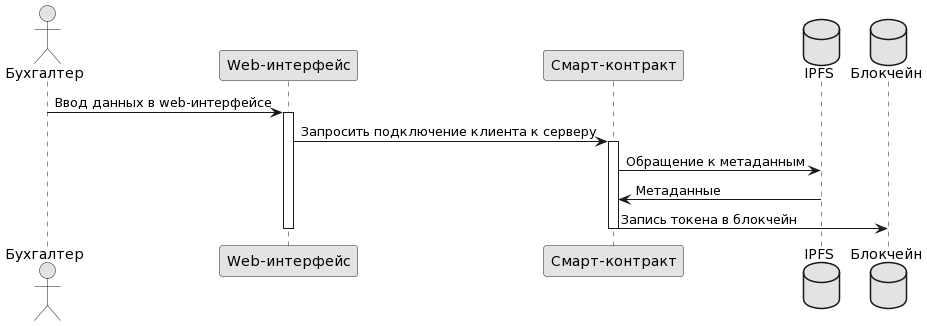

The diagram above was rendered by PlantUML. Its source (embedded in the PNG):
@startuml
skinparam monochrome true

actor Бухгалтер as buh
participant "Web-интерфейс" as web
participant "Смарт-контракт" as cont
database "IPFS" as base
database "Блокчейн" as block

buh -> web: Ввод данных в web-интерфейсе
activate web
web -> cont : Запросить подключение клиента к серверу
activate cont
cont -> base : Обращение к метаданным
cont <- base : Метаданные
cont -> block : Запись токена в блокчейн
deactivate cont
deactivate web
@enduml